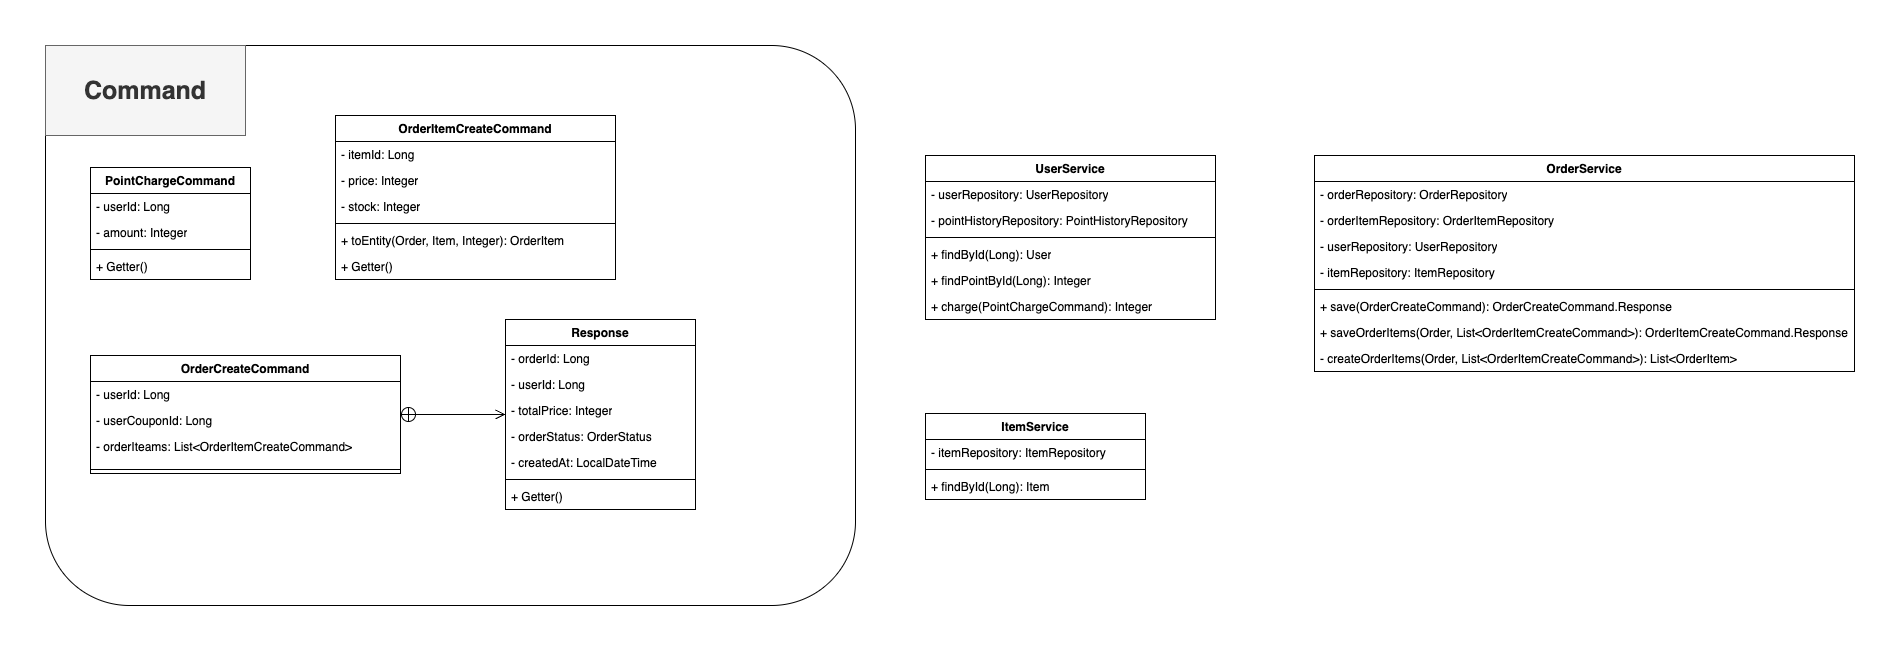

The diagram above was exported from draw.io. Its source (the exported page's mxGraphModel, read from the mxfile embedded in the PNG):
<mxGraphModel dx="2445" dy="2742" grid="1" gridSize="10" guides="1" tooltips="1" connect="1" arrows="1" fold="1" page="1" pageScale="1" pageWidth="827" pageHeight="1169" math="0" shadow="0">
  <root>
    <mxCell id="0" />
    <mxCell id="1" parent="0" />
    <mxCell id="5wQIHEB56GzaFcEY6Ulb-2" value="" style="rounded=1;whiteSpace=wrap;html=1;container=0;" vertex="1" parent="1">
      <mxGeometry x="10" y="-560" width="810" height="560" as="geometry" />
    </mxCell>
    <mxCell id="5wQIHEB56GzaFcEY6Ulb-3" value="OrderCreateCommand" style="swimlane;fontStyle=1;align=center;verticalAlign=top;childLayout=stackLayout;horizontal=1;startSize=26;horizontalStack=0;resizeParent=1;resizeParentMax=0;resizeLast=0;collapsible=1;marginBottom=0;whiteSpace=wrap;html=1;container=0;" vertex="1" parent="1">
      <mxGeometry x="55" y="-250" width="310" height="118" as="geometry" />
    </mxCell>
    <mxCell id="5wQIHEB56GzaFcEY6Ulb-8" value="Response" style="swimlane;fontStyle=1;align=center;verticalAlign=top;childLayout=stackLayout;horizontal=1;startSize=26;horizontalStack=0;resizeParent=1;resizeParentMax=0;resizeLast=0;collapsible=1;marginBottom=0;whiteSpace=wrap;html=1;container=0;" vertex="1" parent="1">
      <mxGeometry x="470" y="-286" width="190" height="190" as="geometry" />
    </mxCell>
    <mxCell id="5wQIHEB56GzaFcEY6Ulb-16" value="" style="html=1;verticalAlign=bottom;startArrow=circlePlus;startFill=0;endArrow=open;startSize=6;endSize=8;curved=0;rounded=0;" edge="1" parent="1" source="5wQIHEB56GzaFcEY6Ulb-3" target="5wQIHEB56GzaFcEY6Ulb-8">
      <mxGeometry width="80" relative="1" as="geometry">
        <mxPoint x="380" as="sourcePoint" />
        <mxPoint x="460" as="targetPoint" />
      </mxGeometry>
    </mxCell>
    <mxCell id="5wQIHEB56GzaFcEY6Ulb-17" value="OrderItemCreateCommand" style="swimlane;fontStyle=1;align=center;verticalAlign=top;childLayout=stackLayout;horizontal=1;startSize=26;horizontalStack=0;resizeParent=1;resizeParentMax=0;resizeLast=0;collapsible=1;marginBottom=0;whiteSpace=wrap;html=1;container=0;" vertex="1" parent="1">
      <mxGeometry x="300" y="-490" width="280" height="164" as="geometry" />
    </mxCell>
    <mxCell id="5wQIHEB56GzaFcEY6Ulb-24" value="PointChargeCommand" style="swimlane;fontStyle=1;align=center;verticalAlign=top;childLayout=stackLayout;horizontal=1;startSize=26;horizontalStack=0;resizeParent=1;resizeParentMax=0;resizeLast=0;collapsible=1;marginBottom=0;whiteSpace=wrap;html=1;container=0;" vertex="1" parent="1">
      <mxGeometry x="55" y="-438" width="160" height="112" as="geometry" />
    </mxCell>
    <mxCell id="5wQIHEB56GzaFcEY6Ulb-29" value="&lt;b&gt;&lt;font style=&quot;font-size: 25px;&quot;&gt;Command&lt;/font&gt;&lt;/b&gt;" style="rounded=0;whiteSpace=wrap;html=1;fillColor=#f5f5f5;fontColor=#333333;strokeColor=#666666;container=0;" vertex="1" parent="1">
      <mxGeometry x="10" y="-560" width="200" height="90" as="geometry" />
    </mxCell>
    <mxCell id="5wQIHEB56GzaFcEY6Ulb-4" value="- userId: Long" style="text;strokeColor=none;fillColor=none;align=left;verticalAlign=top;spacingLeft=4;spacingRight=4;overflow=hidden;rotatable=0;points=[[0,0.5],[1,0.5]];portConstraint=eastwest;whiteSpace=wrap;html=1;container=0;" vertex="1" parent="1">
      <mxGeometry x="55" y="-224" width="310" height="26" as="geometry" />
    </mxCell>
    <mxCell id="5wQIHEB56GzaFcEY6Ulb-5" value="- userCouponId: Long" style="text;strokeColor=none;fillColor=none;align=left;verticalAlign=top;spacingLeft=4;spacingRight=4;overflow=hidden;rotatable=0;points=[[0,0.5],[1,0.5]];portConstraint=eastwest;whiteSpace=wrap;html=1;container=0;" vertex="1" parent="1">
      <mxGeometry x="55" y="-198" width="310" height="26" as="geometry" />
    </mxCell>
    <mxCell id="5wQIHEB56GzaFcEY6Ulb-6" value="- orderIteams: List&amp;lt;OrderItemCreateCommand&amp;gt;" style="text;strokeColor=none;fillColor=none;align=left;verticalAlign=top;spacingLeft=4;spacingRight=4;overflow=hidden;rotatable=0;points=[[0,0.5],[1,0.5]];portConstraint=eastwest;whiteSpace=wrap;html=1;container=0;" vertex="1" parent="1">
      <mxGeometry x="55" y="-172" width="310" height="32" as="geometry" />
    </mxCell>
    <mxCell id="5wQIHEB56GzaFcEY6Ulb-7" value="" style="line;strokeWidth=1;fillColor=none;align=left;verticalAlign=middle;spacingTop=-1;spacingLeft=3;spacingRight=3;rotatable=0;labelPosition=right;points=[];portConstraint=eastwest;strokeColor=inherit;container=0;" vertex="1" parent="1">
      <mxGeometry x="55" y="-140" width="310" height="8" as="geometry" />
    </mxCell>
    <mxCell id="5wQIHEB56GzaFcEY6Ulb-9" value="- orderId: Long" style="text;strokeColor=none;fillColor=none;align=left;verticalAlign=top;spacingLeft=4;spacingRight=4;overflow=hidden;rotatable=0;points=[[0,0.5],[1,0.5]];portConstraint=eastwest;whiteSpace=wrap;html=1;container=0;" vertex="1" parent="1">
      <mxGeometry x="470" y="-260" width="190" height="26" as="geometry" />
    </mxCell>
    <mxCell id="5wQIHEB56GzaFcEY6Ulb-10" value="- userId: Long" style="text;strokeColor=none;fillColor=none;align=left;verticalAlign=top;spacingLeft=4;spacingRight=4;overflow=hidden;rotatable=0;points=[[0,0.5],[1,0.5]];portConstraint=eastwest;whiteSpace=wrap;html=1;container=0;" vertex="1" parent="1">
      <mxGeometry x="470" y="-234" width="190" height="26" as="geometry" />
    </mxCell>
    <mxCell id="5wQIHEB56GzaFcEY6Ulb-11" value="- totalPrice: Integer" style="text;strokeColor=none;fillColor=none;align=left;verticalAlign=top;spacingLeft=4;spacingRight=4;overflow=hidden;rotatable=0;points=[[0,0.5],[1,0.5]];portConstraint=eastwest;whiteSpace=wrap;html=1;container=0;" vertex="1" parent="1">
      <mxGeometry x="470" y="-208" width="190" height="26" as="geometry" />
    </mxCell>
    <mxCell id="5wQIHEB56GzaFcEY6Ulb-12" value="- orderStatus: OrderStatus" style="text;strokeColor=none;fillColor=none;align=left;verticalAlign=top;spacingLeft=4;spacingRight=4;overflow=hidden;rotatable=0;points=[[0,0.5],[1,0.5]];portConstraint=eastwest;whiteSpace=wrap;html=1;container=0;" vertex="1" parent="1">
      <mxGeometry x="470" y="-182" width="190" height="26" as="geometry" />
    </mxCell>
    <mxCell id="5wQIHEB56GzaFcEY6Ulb-13" value="- createdAt: LocalDateTime" style="text;strokeColor=none;fillColor=none;align=left;verticalAlign=top;spacingLeft=4;spacingRight=4;overflow=hidden;rotatable=0;points=[[0,0.5],[1,0.5]];portConstraint=eastwest;whiteSpace=wrap;html=1;container=0;" vertex="1" parent="1">
      <mxGeometry x="470" y="-156" width="190" height="26" as="geometry" />
    </mxCell>
    <mxCell id="5wQIHEB56GzaFcEY6Ulb-14" value="" style="line;strokeWidth=1;fillColor=none;align=left;verticalAlign=middle;spacingTop=-1;spacingLeft=3;spacingRight=3;rotatable=0;labelPosition=right;points=[];portConstraint=eastwest;strokeColor=inherit;container=0;" vertex="1" parent="1">
      <mxGeometry x="470" y="-130" width="190" height="8" as="geometry" />
    </mxCell>
    <mxCell id="5wQIHEB56GzaFcEY6Ulb-15" value="+ Getter()" style="text;strokeColor=none;fillColor=none;align=left;verticalAlign=top;spacingLeft=4;spacingRight=4;overflow=hidden;rotatable=0;points=[[0,0.5],[1,0.5]];portConstraint=eastwest;whiteSpace=wrap;html=1;container=0;" vertex="1" parent="1">
      <mxGeometry x="470" y="-122" width="190" height="26" as="geometry" />
    </mxCell>
    <mxCell id="5wQIHEB56GzaFcEY6Ulb-18" value="- itemId: Long" style="text;strokeColor=none;fillColor=none;align=left;verticalAlign=top;spacingLeft=4;spacingRight=4;overflow=hidden;rotatable=0;points=[[0,0.5],[1,0.5]];portConstraint=eastwest;whiteSpace=wrap;html=1;container=0;" vertex="1" parent="1">
      <mxGeometry x="300" y="-464" width="280" height="26" as="geometry" />
    </mxCell>
    <mxCell id="5wQIHEB56GzaFcEY6Ulb-19" value="- price: Integer" style="text;strokeColor=none;fillColor=none;align=left;verticalAlign=top;spacingLeft=4;spacingRight=4;overflow=hidden;rotatable=0;points=[[0,0.5],[1,0.5]];portConstraint=eastwest;whiteSpace=wrap;html=1;container=0;" vertex="1" parent="1">
      <mxGeometry x="300" y="-438" width="280" height="26" as="geometry" />
    </mxCell>
    <mxCell id="5wQIHEB56GzaFcEY6Ulb-20" value="- stock: Integer" style="text;strokeColor=none;fillColor=none;align=left;verticalAlign=top;spacingLeft=4;spacingRight=4;overflow=hidden;rotatable=0;points=[[0,0.5],[1,0.5]];portConstraint=eastwest;whiteSpace=wrap;html=1;container=0;" vertex="1" parent="1">
      <mxGeometry x="300" y="-412" width="280" height="26" as="geometry" />
    </mxCell>
    <mxCell id="5wQIHEB56GzaFcEY6Ulb-21" value="" style="line;strokeWidth=1;fillColor=none;align=left;verticalAlign=middle;spacingTop=-1;spacingLeft=3;spacingRight=3;rotatable=0;labelPosition=right;points=[];portConstraint=eastwest;strokeColor=inherit;container=0;" vertex="1" parent="1">
      <mxGeometry x="300" y="-386" width="280" height="8" as="geometry" />
    </mxCell>
    <mxCell id="5wQIHEB56GzaFcEY6Ulb-22" value="+ toEntity(Order, Item, Integer): OrderItem" style="text;strokeColor=none;fillColor=none;align=left;verticalAlign=top;spacingLeft=4;spacingRight=4;overflow=hidden;rotatable=0;points=[[0,0.5],[1,0.5]];portConstraint=eastwest;whiteSpace=wrap;html=1;container=0;" vertex="1" parent="1">
      <mxGeometry x="300" y="-378" width="280" height="26" as="geometry" />
    </mxCell>
    <mxCell id="5wQIHEB56GzaFcEY6Ulb-23" value="+ Getter()" style="text;strokeColor=none;fillColor=none;align=left;verticalAlign=top;spacingLeft=4;spacingRight=4;overflow=hidden;rotatable=0;points=[[0,0.5],[1,0.5]];portConstraint=eastwest;whiteSpace=wrap;html=1;container=0;" vertex="1" parent="1">
      <mxGeometry x="300" y="-352" width="280" height="26" as="geometry" />
    </mxCell>
    <mxCell id="5wQIHEB56GzaFcEY6Ulb-25" value="- userId: Long" style="text;strokeColor=none;fillColor=none;align=left;verticalAlign=top;spacingLeft=4;spacingRight=4;overflow=hidden;rotatable=0;points=[[0,0.5],[1,0.5]];portConstraint=eastwest;whiteSpace=wrap;html=1;container=0;" vertex="1" parent="1">
      <mxGeometry x="55" y="-412" width="160" height="26" as="geometry" />
    </mxCell>
    <mxCell id="5wQIHEB56GzaFcEY6Ulb-26" value="- amount: Integer" style="text;strokeColor=none;fillColor=none;align=left;verticalAlign=top;spacingLeft=4;spacingRight=4;overflow=hidden;rotatable=0;points=[[0,0.5],[1,0.5]];portConstraint=eastwest;whiteSpace=wrap;html=1;container=0;" vertex="1" parent="1">
      <mxGeometry x="55" y="-386" width="160" height="26" as="geometry" />
    </mxCell>
    <mxCell id="5wQIHEB56GzaFcEY6Ulb-27" value="" style="line;strokeWidth=1;fillColor=none;align=left;verticalAlign=middle;spacingTop=-1;spacingLeft=3;spacingRight=3;rotatable=0;labelPosition=right;points=[];portConstraint=eastwest;strokeColor=inherit;container=0;" vertex="1" parent="1">
      <mxGeometry x="55" y="-360" width="160" height="8" as="geometry" />
    </mxCell>
    <mxCell id="5wQIHEB56GzaFcEY6Ulb-28" value="+ Getter()" style="text;strokeColor=none;fillColor=none;align=left;verticalAlign=top;spacingLeft=4;spacingRight=4;overflow=hidden;rotatable=0;points=[[0,0.5],[1,0.5]];portConstraint=eastwest;whiteSpace=wrap;html=1;container=0;" vertex="1" parent="1">
      <mxGeometry x="55" y="-352" width="160" height="26" as="geometry" />
    </mxCell>
    <mxCell id="5wQIHEB56GzaFcEY6Ulb-31" value="UserService" style="swimlane;fontStyle=1;align=center;verticalAlign=top;childLayout=stackLayout;horizontal=1;startSize=26;horizontalStack=0;resizeParent=1;resizeParentMax=0;resizeLast=0;collapsible=1;marginBottom=0;whiteSpace=wrap;html=1;" vertex="1" parent="1">
      <mxGeometry x="890" y="-450" width="290" height="164" as="geometry" />
    </mxCell>
    <mxCell id="5wQIHEB56GzaFcEY6Ulb-32" value="- userRepository: UserRepository" style="text;strokeColor=none;fillColor=none;align=left;verticalAlign=top;spacingLeft=4;spacingRight=4;overflow=hidden;rotatable=0;points=[[0,0.5],[1,0.5]];portConstraint=eastwest;whiteSpace=wrap;html=1;" vertex="1" parent="5wQIHEB56GzaFcEY6Ulb-31">
      <mxGeometry y="26" width="290" height="26" as="geometry" />
    </mxCell>
    <mxCell id="5wQIHEB56GzaFcEY6Ulb-35" value="- pointHistoryRepository: PointHistoryRepository" style="text;strokeColor=none;fillColor=none;align=left;verticalAlign=top;spacingLeft=4;spacingRight=4;overflow=hidden;rotatable=0;points=[[0,0.5],[1,0.5]];portConstraint=eastwest;whiteSpace=wrap;html=1;" vertex="1" parent="5wQIHEB56GzaFcEY6Ulb-31">
      <mxGeometry y="52" width="290" height="26" as="geometry" />
    </mxCell>
    <mxCell id="5wQIHEB56GzaFcEY6Ulb-33" value="" style="line;strokeWidth=1;fillColor=none;align=left;verticalAlign=middle;spacingTop=-1;spacingLeft=3;spacingRight=3;rotatable=0;labelPosition=right;points=[];portConstraint=eastwest;strokeColor=inherit;" vertex="1" parent="5wQIHEB56GzaFcEY6Ulb-31">
      <mxGeometry y="78" width="290" height="8" as="geometry" />
    </mxCell>
    <mxCell id="5wQIHEB56GzaFcEY6Ulb-34" value="+ findById(Long): User" style="text;strokeColor=none;fillColor=none;align=left;verticalAlign=top;spacingLeft=4;spacingRight=4;overflow=hidden;rotatable=0;points=[[0,0.5],[1,0.5]];portConstraint=eastwest;whiteSpace=wrap;html=1;" vertex="1" parent="5wQIHEB56GzaFcEY6Ulb-31">
      <mxGeometry y="86" width="290" height="26" as="geometry" />
    </mxCell>
    <mxCell id="5wQIHEB56GzaFcEY6Ulb-36" value="+ findPointById(Long): Integer" style="text;strokeColor=none;fillColor=none;align=left;verticalAlign=top;spacingLeft=4;spacingRight=4;overflow=hidden;rotatable=0;points=[[0,0.5],[1,0.5]];portConstraint=eastwest;whiteSpace=wrap;html=1;" vertex="1" parent="5wQIHEB56GzaFcEY6Ulb-31">
      <mxGeometry y="112" width="290" height="26" as="geometry" />
    </mxCell>
    <mxCell id="5wQIHEB56GzaFcEY6Ulb-37" value="+ charge(PointChargeCommand): Integer" style="text;strokeColor=none;fillColor=none;align=left;verticalAlign=top;spacingLeft=4;spacingRight=4;overflow=hidden;rotatable=0;points=[[0,0.5],[1,0.5]];portConstraint=eastwest;whiteSpace=wrap;html=1;" vertex="1" parent="5wQIHEB56GzaFcEY6Ulb-31">
      <mxGeometry y="138" width="290" height="26" as="geometry" />
    </mxCell>
    <mxCell id="5wQIHEB56GzaFcEY6Ulb-38" value="ItemService" style="swimlane;fontStyle=1;align=center;verticalAlign=top;childLayout=stackLayout;horizontal=1;startSize=26;horizontalStack=0;resizeParent=1;resizeParentMax=0;resizeLast=0;collapsible=1;marginBottom=0;whiteSpace=wrap;html=1;" vertex="1" parent="1">
      <mxGeometry x="890" y="-192" width="220" height="86" as="geometry" />
    </mxCell>
    <mxCell id="5wQIHEB56GzaFcEY6Ulb-39" value="- itemRepository: ItemRepository" style="text;strokeColor=none;fillColor=none;align=left;verticalAlign=top;spacingLeft=4;spacingRight=4;overflow=hidden;rotatable=0;points=[[0,0.5],[1,0.5]];portConstraint=eastwest;whiteSpace=wrap;html=1;" vertex="1" parent="5wQIHEB56GzaFcEY6Ulb-38">
      <mxGeometry y="26" width="220" height="26" as="geometry" />
    </mxCell>
    <mxCell id="5wQIHEB56GzaFcEY6Ulb-40" value="" style="line;strokeWidth=1;fillColor=none;align=left;verticalAlign=middle;spacingTop=-1;spacingLeft=3;spacingRight=3;rotatable=0;labelPosition=right;points=[];portConstraint=eastwest;strokeColor=inherit;" vertex="1" parent="5wQIHEB56GzaFcEY6Ulb-38">
      <mxGeometry y="52" width="220" height="8" as="geometry" />
    </mxCell>
    <mxCell id="5wQIHEB56GzaFcEY6Ulb-41" value="+ findById(Long): Item" style="text;strokeColor=none;fillColor=none;align=left;verticalAlign=top;spacingLeft=4;spacingRight=4;overflow=hidden;rotatable=0;points=[[0,0.5],[1,0.5]];portConstraint=eastwest;whiteSpace=wrap;html=1;" vertex="1" parent="5wQIHEB56GzaFcEY6Ulb-38">
      <mxGeometry y="60" width="220" height="26" as="geometry" />
    </mxCell>
    <mxCell id="5wQIHEB56GzaFcEY6Ulb-42" value="OrderService" style="swimlane;fontStyle=1;align=center;verticalAlign=top;childLayout=stackLayout;horizontal=1;startSize=26;horizontalStack=0;resizeParent=1;resizeParentMax=0;resizeLast=0;collapsible=1;marginBottom=0;whiteSpace=wrap;html=1;" vertex="1" parent="1">
      <mxGeometry x="1279" y="-450" width="540" height="216" as="geometry" />
    </mxCell>
    <mxCell id="5wQIHEB56GzaFcEY6Ulb-43" value="- orderRepository: OrderRepository" style="text;strokeColor=none;fillColor=none;align=left;verticalAlign=top;spacingLeft=4;spacingRight=4;overflow=hidden;rotatable=0;points=[[0,0.5],[1,0.5]];portConstraint=eastwest;whiteSpace=wrap;html=1;" vertex="1" parent="5wQIHEB56GzaFcEY6Ulb-42">
      <mxGeometry y="26" width="540" height="26" as="geometry" />
    </mxCell>
    <mxCell id="5wQIHEB56GzaFcEY6Ulb-47" value="- orderItemRepository: OrderItemRepository" style="text;strokeColor=none;fillColor=none;align=left;verticalAlign=top;spacingLeft=4;spacingRight=4;overflow=hidden;rotatable=0;points=[[0,0.5],[1,0.5]];portConstraint=eastwest;whiteSpace=wrap;html=1;" vertex="1" parent="5wQIHEB56GzaFcEY6Ulb-42">
      <mxGeometry y="52" width="540" height="26" as="geometry" />
    </mxCell>
    <mxCell id="5wQIHEB56GzaFcEY6Ulb-46" value="- userRepository: UserRepository" style="text;strokeColor=none;fillColor=none;align=left;verticalAlign=top;spacingLeft=4;spacingRight=4;overflow=hidden;rotatable=0;points=[[0,0.5],[1,0.5]];portConstraint=eastwest;whiteSpace=wrap;html=1;" vertex="1" parent="5wQIHEB56GzaFcEY6Ulb-42">
      <mxGeometry y="78" width="540" height="26" as="geometry" />
    </mxCell>
    <mxCell id="5wQIHEB56GzaFcEY6Ulb-48" value="- itemRepository: ItemRepository" style="text;strokeColor=none;fillColor=none;align=left;verticalAlign=top;spacingLeft=4;spacingRight=4;overflow=hidden;rotatable=0;points=[[0,0.5],[1,0.5]];portConstraint=eastwest;whiteSpace=wrap;html=1;" vertex="1" parent="5wQIHEB56GzaFcEY6Ulb-42">
      <mxGeometry y="104" width="540" height="26" as="geometry" />
    </mxCell>
    <mxCell id="5wQIHEB56GzaFcEY6Ulb-44" value="" style="line;strokeWidth=1;fillColor=none;align=left;verticalAlign=middle;spacingTop=-1;spacingLeft=3;spacingRight=3;rotatable=0;labelPosition=right;points=[];portConstraint=eastwest;strokeColor=inherit;" vertex="1" parent="5wQIHEB56GzaFcEY6Ulb-42">
      <mxGeometry y="130" width="540" height="8" as="geometry" />
    </mxCell>
    <mxCell id="5wQIHEB56GzaFcEY6Ulb-45" value="+ save(OrderCreateCommand): OrderCreateCommand.Response" style="text;strokeColor=none;fillColor=none;align=left;verticalAlign=top;spacingLeft=4;spacingRight=4;overflow=hidden;rotatable=0;points=[[0,0.5],[1,0.5]];portConstraint=eastwest;whiteSpace=wrap;html=1;" vertex="1" parent="5wQIHEB56GzaFcEY6Ulb-42">
      <mxGeometry y="138" width="540" height="26" as="geometry" />
    </mxCell>
    <mxCell id="5wQIHEB56GzaFcEY6Ulb-49" value="+ saveOrderItems(Order, List&amp;lt;OrderItemCreateCommand&amp;gt;): OrderItemCreateCommand.Response" style="text;strokeColor=none;fillColor=none;align=left;verticalAlign=top;spacingLeft=4;spacingRight=4;overflow=hidden;rotatable=0;points=[[0,0.5],[1,0.5]];portConstraint=eastwest;whiteSpace=wrap;html=1;" vertex="1" parent="5wQIHEB56GzaFcEY6Ulb-42">
      <mxGeometry y="164" width="540" height="26" as="geometry" />
    </mxCell>
    <mxCell id="5wQIHEB56GzaFcEY6Ulb-50" value="- createOrderItems(Order, List&amp;lt;OrderItemCreateCommand&amp;gt;): List&amp;lt;OrderItem&amp;gt;" style="text;strokeColor=none;fillColor=none;align=left;verticalAlign=top;spacingLeft=4;spacingRight=4;overflow=hidden;rotatable=0;points=[[0,0.5],[1,0.5]];portConstraint=eastwest;whiteSpace=wrap;html=1;" vertex="1" parent="5wQIHEB56GzaFcEY6Ulb-42">
      <mxGeometry y="190" width="540" height="26" as="geometry" />
    </mxCell>
  </root>
</mxGraphModel>